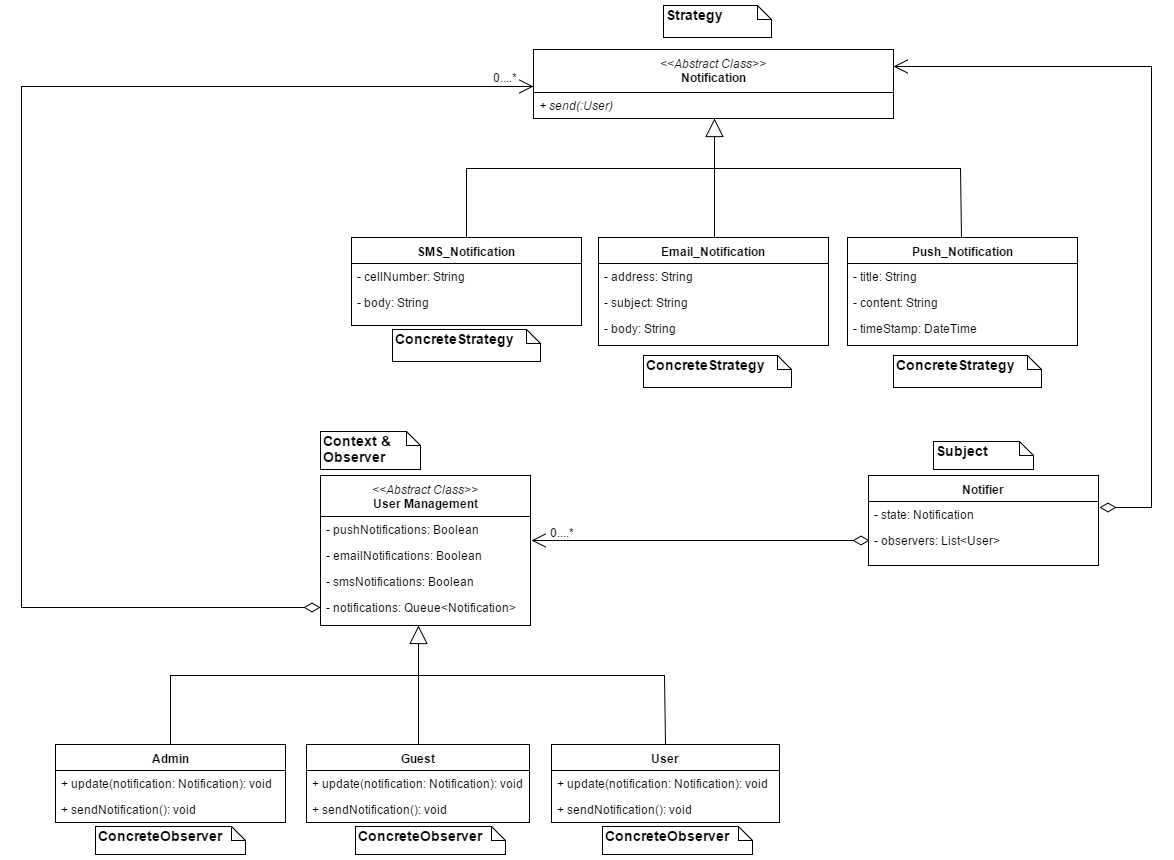

The diagram above was exported from draw.io. Its source (the exported page's mxGraphModel, read from the mxfile embedded in the PNG):
<mxGraphModel dx="1686" dy="830" grid="1" gridSize="10" guides="1" tooltips="1" connect="1" arrows="1" fold="1" page="1" pageScale="1.5" pageWidth="1169" pageHeight="826" math="0" shadow="0">
  <root>
    <mxCell id="0" style=";html=1;" />
    <mxCell id="1" style=";html=1;" parent="0" />
    <mxCell id="1cabcdf3662adbba-1" value="Notifier" style="swimlane;html=1;fontStyle=1;align=center;verticalAlign=top;childLayout=stackLayout;horizontal=1;startSize=26;horizontalStack=0;resizeParent=1;resizeLast=0;collapsible=1;marginBottom=0;swimlaneFillColor=#ffffff;fillColor=none;gradientColor=none;fontSize=12;fontColor=#000000;" vertex="1" parent="1">
      <mxGeometry x="967" y="780" width="230" height="90" as="geometry">
        <mxRectangle x="830" y="352" width="70" height="26" as="alternateBounds" />
      </mxGeometry>
    </mxCell>
    <mxCell id="1cabcdf3662adbba-8" value="- state: Notification" style="text;html=1;strokeColor=none;fillColor=none;align=left;verticalAlign=top;spacingLeft=4;spacingRight=4;whiteSpace=wrap;overflow=hidden;rotatable=0;points=[[0,0.5],[1,0.5]];portConstraint=eastwest;" vertex="1" parent="1cabcdf3662adbba-1">
      <mxGeometry y="26" width="230" height="26" as="geometry" />
    </mxCell>
    <mxCell id="1cabcdf3662adbba-2" value="- observers: List&amp;lt;User&amp;gt;" style="text;html=1;strokeColor=none;fillColor=none;align=left;verticalAlign=top;spacingLeft=4;spacingRight=4;whiteSpace=wrap;overflow=hidden;rotatable=0;points=[[0,0.5],[1,0.5]];portConstraint=eastwest;" vertex="1" parent="1cabcdf3662adbba-1">
      <mxGeometry y="52" width="230" height="26" as="geometry" />
    </mxCell>
    <mxCell id="1cabcdf3662adbba-11" value="&lt;div&gt;&lt;span style=&quot;font-weight: normal&quot;&gt;&lt;i&gt;&amp;lt;&amp;lt;Abstract Class&amp;gt;&amp;gt;&lt;/i&gt;&lt;/span&gt;&lt;/div&gt;Notification" style="swimlane;html=1;fontStyle=1;align=center;verticalAlign=top;childLayout=stackLayout;horizontal=1;startSize=43;horizontalStack=0;resizeParent=1;resizeLast=0;collapsible=1;marginBottom=0;swimlaneFillColor=#ffffff;fillColor=none;gradientColor=none;fontSize=12;fontColor=#000000;" vertex="1" parent="1">
      <mxGeometry x="632" y="354" width="360" height="69" as="geometry" />
    </mxCell>
    <mxCell id="30d45ad9aaf7ce76-3" value="&lt;i&gt;+ send(:User)&lt;/i&gt;" style="text;html=1;strokeColor=none;fillColor=none;align=left;verticalAlign=top;spacingLeft=4;spacingRight=4;whiteSpace=wrap;overflow=hidden;rotatable=0;points=[[0,0.5],[1,0.5]];portConstraint=eastwest;fontSize=12;fontColor=#000000;" vertex="1" parent="1cabcdf3662adbba-11">
      <mxGeometry y="43" width="360" height="26" as="geometry" />
    </mxCell>
    <mxCell id="1cabcdf3662adbba-17" value="&lt;div&gt;&lt;span style=&quot;font-weight: normal&quot;&gt;&lt;i&gt;&amp;lt;&amp;lt;Abstract Class&amp;gt;&amp;gt;&lt;/i&gt;&lt;/span&gt;&lt;/div&gt;User Management" style="swimlane;html=1;fontStyle=1;align=center;verticalAlign=top;childLayout=stackLayout;horizontal=1;startSize=41;horizontalStack=0;resizeParent=1;resizeLast=0;collapsible=1;marginBottom=0;swimlaneFillColor=#ffffff;fillColor=none;gradientColor=none;fontSize=12;fontColor=#000000;" vertex="1" parent="1">
      <mxGeometry x="419" y="780" width="210" height="150" as="geometry" />
    </mxCell>
    <mxCell id="30d45ad9aaf7ce76-37" value="- pushNotifications: Boolean" style="text;html=1;strokeColor=none;fillColor=none;align=left;verticalAlign=top;spacingLeft=4;spacingRight=4;whiteSpace=wrap;overflow=hidden;rotatable=0;points=[[0,0.5],[1,0.5]];portConstraint=eastwest;fontSize=12;fontColor=#000000;" vertex="1" parent="1cabcdf3662adbba-17">
      <mxGeometry y="41" width="210" height="26" as="geometry" />
    </mxCell>
    <mxCell id="30d45ad9aaf7ce76-38" value="- emailNotifications: Boolean" style="text;html=1;strokeColor=none;fillColor=none;align=left;verticalAlign=top;spacingLeft=4;spacingRight=4;whiteSpace=wrap;overflow=hidden;rotatable=0;points=[[0,0.5],[1,0.5]];portConstraint=eastwest;fontSize=12;fontColor=#000000;" vertex="1" parent="1cabcdf3662adbba-17">
      <mxGeometry y="67" width="210" height="26" as="geometry" />
    </mxCell>
    <mxCell id="30d45ad9aaf7ce76-40" value="- smsNotifications: Boolean" style="text;html=1;strokeColor=none;fillColor=none;align=left;verticalAlign=top;spacingLeft=4;spacingRight=4;whiteSpace=wrap;overflow=hidden;rotatable=0;points=[[0,0.5],[1,0.5]];portConstraint=eastwest;fontSize=12;fontColor=#000000;" vertex="1" parent="1cabcdf3662adbba-17">
      <mxGeometry y="93" width="210" height="26" as="geometry" />
    </mxCell>
    <mxCell id="1cabcdf3662adbba-50" value="- notifications: Queue&amp;lt;Notification&amp;gt;" style="text;html=1;strokeColor=none;fillColor=none;align=left;verticalAlign=top;spacingLeft=4;spacingRight=4;whiteSpace=wrap;overflow=hidden;rotatable=0;points=[[0,0.5],[1,0.5]];portConstraint=eastwest;" vertex="1" parent="1cabcdf3662adbba-17">
      <mxGeometry y="119" width="210" height="26" as="geometry" />
    </mxCell>
    <mxCell id="1cabcdf3662adbba-19" value="Admin" style="swimlane;html=1;fontStyle=1;align=center;verticalAlign=top;childLayout=stackLayout;horizontal=1;startSize=26;horizontalStack=0;resizeParent=1;resizeLast=0;collapsible=1;marginBottom=0;swimlaneFillColor=#ffffff;fillColor=none;gradientColor=none;fontSize=12;fontColor=#000000;" vertex="1" parent="1">
      <mxGeometry x="154" y="1049" width="230" height="78" as="geometry" />
    </mxCell>
    <mxCell id="1cabcdf3662adbba-22" value="+ update(notification: Notification): void" style="text;html=1;strokeColor=none;fillColor=none;align=left;verticalAlign=top;spacingLeft=4;spacingRight=4;whiteSpace=wrap;overflow=hidden;rotatable=0;points=[[0,0.5],[1,0.5]];portConstraint=eastwest;" vertex="1" parent="1cabcdf3662adbba-19">
      <mxGeometry y="26" width="230" height="26" as="geometry" />
    </mxCell>
    <mxCell id="1cabcdf3662adbba-64" value="+ sendNotification(): void" style="text;html=1;strokeColor=none;fillColor=none;align=left;verticalAlign=top;spacingLeft=4;spacingRight=4;whiteSpace=wrap;overflow=hidden;rotatable=0;points=[[0,0.5],[1,0.5]];portConstraint=eastwest;" vertex="1" parent="1cabcdf3662adbba-19">
      <mxGeometry y="52" width="230" height="26" as="geometry" />
    </mxCell>
    <mxCell id="1cabcdf3662adbba-23" value="Guest" style="swimlane;html=1;fontStyle=1;align=center;verticalAlign=top;childLayout=stackLayout;horizontal=1;startSize=26;horizontalStack=0;resizeParent=1;resizeLast=0;collapsible=1;marginBottom=0;swimlaneFillColor=#ffffff;fillColor=none;gradientColor=none;fontSize=12;fontColor=#000000;" vertex="1" parent="1">
      <mxGeometry x="405" y="1049" width="223" height="78" as="geometry" />
    </mxCell>
    <mxCell id="1cabcdf3662adbba-66" value="+ update(notification: Notification): void" style="text;html=1;strokeColor=none;fillColor=none;align=left;verticalAlign=top;spacingLeft=4;spacingRight=4;whiteSpace=wrap;overflow=hidden;rotatable=0;points=[[0,0.5],[1,0.5]];portConstraint=eastwest;" vertex="1" parent="1cabcdf3662adbba-23">
      <mxGeometry y="26" width="223" height="26" as="geometry" />
    </mxCell>
    <mxCell id="1cabcdf3662adbba-67" value="+ sendNotification(): void" style="text;html=1;strokeColor=none;fillColor=none;align=left;verticalAlign=top;spacingLeft=4;spacingRight=4;whiteSpace=wrap;overflow=hidden;rotatable=0;points=[[0,0.5],[1,0.5]];portConstraint=eastwest;" vertex="1" parent="1cabcdf3662adbba-23">
      <mxGeometry y="52" width="223" height="26" as="geometry" />
    </mxCell>
    <mxCell id="1cabcdf3662adbba-27" value="User" style="swimlane;html=1;fontStyle=1;align=center;verticalAlign=top;childLayout=stackLayout;horizontal=1;startSize=26;horizontalStack=0;resizeParent=1;resizeLast=0;collapsible=1;marginBottom=0;swimlaneFillColor=#ffffff;fillColor=none;gradientColor=none;fontSize=12;fontColor=#000000;" vertex="1" parent="1">
      <mxGeometry x="650" y="1049" width="228" height="78" as="geometry" />
    </mxCell>
    <mxCell id="1cabcdf3662adbba-68" value="+ update(notification: Notification): void" style="text;html=1;strokeColor=none;fillColor=none;align=left;verticalAlign=top;spacingLeft=4;spacingRight=4;whiteSpace=wrap;overflow=hidden;rotatable=0;points=[[0,0.5],[1,0.5]];portConstraint=eastwest;" vertex="1" parent="1cabcdf3662adbba-27">
      <mxGeometry y="26" width="228" height="26" as="geometry" />
    </mxCell>
    <mxCell id="1cabcdf3662adbba-69" value="+ sendNotification(): void" style="text;html=1;strokeColor=none;fillColor=none;align=left;verticalAlign=top;spacingLeft=4;spacingRight=4;whiteSpace=wrap;overflow=hidden;rotatable=0;points=[[0,0.5],[1,0.5]];portConstraint=eastwest;" vertex="1" parent="1cabcdf3662adbba-27">
      <mxGeometry y="52" width="228" height="26" as="geometry" />
    </mxCell>
    <mxCell id="1cabcdf3662adbba-31" style="edgeStyle=none;rounded=0;html=1;exitX=0.5;exitY=0;entryX=0.5;entryY=0;startArrow=classic;startFill=1;jettySize=auto;orthogonalLoop=1;strokeColor=#000000;strokeWidth=1;fontSize=12;fontColor=#000000;" edge="1" parent="1" source="1cabcdf3662adbba-27" target="1cabcdf3662adbba-27">
      <mxGeometry x="776" y="978" as="geometry" />
    </mxCell>
    <mxCell id="1cabcdf3662adbba-33" value="" style="endArrow=block;endSize=16;endFill=0;html=1;strokeColor=#000000;strokeWidth=1;fontSize=12;fontColor=#000000;exitX=0.5;exitY=0;" edge="1" parent="1" source="1cabcdf3662adbba-23">
      <mxGeometry x="138" y="500" width="160" as="geometry">
        <mxPoint x="448" y="1200" as="sourcePoint" />
        <mxPoint x="517" y="930" as="targetPoint" />
        <mxPoint x="221" y="224" as="offset" />
      </mxGeometry>
    </mxCell>
    <mxCell id="1cabcdf3662adbba-34" value="" style="endArrow=none;html=1;exitX=0.5;exitY=0;rounded=0;" edge="1" parent="1" source="1cabcdf3662adbba-19">
      <mxGeometry x="392" y="1190" width="50" height="50" as="geometry">
        <mxPoint x="392" y="1226" as="sourcePoint" />
        <mxPoint x="532" y="980" as="targetPoint" />
        <Array as="points">
          <mxPoint x="269" y="980" />
        </Array>
      </mxGeometry>
    </mxCell>
    <mxCell id="1cabcdf3662adbba-35" value="" style="endArrow=none;html=1;exitX=0.5;exitY=0;rounded=0;" edge="1" parent="1" source="1cabcdf3662adbba-27">
      <mxGeometry x="402" y="1200" width="50" height="50" as="geometry">
        <mxPoint x="313" y="1020" as="sourcePoint" />
        <mxPoint x="528" y="980" as="targetPoint" />
        <Array as="points">
          <mxPoint x="763" y="980" />
        </Array>
      </mxGeometry>
    </mxCell>
    <mxCell id="1cabcdf3662adbba-37" value="0....*" style="text;html=1;resizable=0;points=[];autosize=1;align=left;verticalAlign=top;spacingTop=-4;fontSize=12;fontColor=#000000;direction=south;" vertex="1" parent="1">
      <mxGeometry x="647" y="828" width="20" height="40" as="geometry" />
    </mxCell>
    <mxCell id="30d45ad9aaf7ce76-10" value="SMS_Notification" style="swimlane;html=1;fontStyle=1;align=center;verticalAlign=top;childLayout=stackLayout;horizontal=1;startSize=26;horizontalStack=0;resizeParent=1;resizeLast=0;collapsible=1;marginBottom=0;swimlaneFillColor=#ffffff;fillColor=none;gradientColor=none;fontSize=12;fontColor=#000000;" vertex="1" parent="1">
      <mxGeometry x="450" y="542" width="230" height="88" as="geometry" />
    </mxCell>
    <mxCell id="30d45ad9aaf7ce76-17" value="- cellNumber: String&lt;div&gt;&lt;br&gt;&lt;/div&gt;" style="text;html=1;strokeColor=none;fillColor=none;align=left;verticalAlign=top;spacingLeft=4;spacingRight=4;whiteSpace=wrap;overflow=hidden;rotatable=0;points=[[0,0.5],[1,0.5]];portConstraint=eastwest;fontSize=12;fontColor=#000000;" vertex="1" parent="30d45ad9aaf7ce76-10">
      <mxGeometry y="26" width="230" height="26" as="geometry" />
    </mxCell>
    <mxCell id="30d45ad9aaf7ce76-18" value="- body: String" style="text;html=1;strokeColor=none;fillColor=none;align=left;verticalAlign=top;spacingLeft=4;spacingRight=4;whiteSpace=wrap;overflow=hidden;rotatable=0;points=[[0,0.5],[1,0.5]];portConstraint=eastwest;fontSize=12;fontColor=#000000;" vertex="1" parent="30d45ad9aaf7ce76-10">
      <mxGeometry y="52" width="230" height="26" as="geometry" />
    </mxCell>
    <mxCell id="30d45ad9aaf7ce76-13" value="" style="endArrow=none;html=1;exitX=0.5;exitY=0;rounded=0;" edge="1" parent="1" source="30d45ad9aaf7ce76-10">
      <mxGeometry x="688" y="683" width="50" height="50" as="geometry">
        <mxPoint x="688" y="719" as="sourcePoint" />
        <mxPoint x="828" y="473" as="targetPoint" />
        <Array as="points">
          <mxPoint x="565" y="473" />
        </Array>
      </mxGeometry>
    </mxCell>
    <mxCell id="30d45ad9aaf7ce76-14" value="" style="endArrow=none;html=1;exitX=0.5;exitY=0;rounded=0;" edge="1" parent="1">
      <mxGeometry x="698" y="693" width="50" height="50" as="geometry">
        <mxPoint x="1060" y="542" as="sourcePoint" />
        <mxPoint x="824" y="473" as="targetPoint" />
        <Array as="points">
          <mxPoint x="1059" y="473" />
        </Array>
      </mxGeometry>
    </mxCell>
    <mxCell id="30d45ad9aaf7ce76-15" value="" style="endArrow=block;endSize=16;endFill=0;html=1;strokeColor=#000000;strokeWidth=1;fontSize=12;fontColor=#000000;exitX=0.5;exitY=0;" edge="1" parent="1">
      <mxGeometry x="434" y="-7" width="160" as="geometry">
        <mxPoint x="813" y="542" as="sourcePoint" />
        <mxPoint x="813" y="423" as="targetPoint" />
        <mxPoint x="221" y="224" as="offset" />
      </mxGeometry>
    </mxCell>
    <mxCell id="30d45ad9aaf7ce76-20" value="Email_Notification" style="swimlane;html=1;fontStyle=1;align=center;verticalAlign=top;childLayout=stackLayout;horizontal=1;startSize=26;horizontalStack=0;resizeParent=1;resizeLast=0;collapsible=1;marginBottom=0;swimlaneFillColor=#ffffff;fillColor=none;gradientColor=none;fontSize=12;fontColor=#000000;" vertex="1" parent="1">
      <mxGeometry x="697" y="542" width="230" height="108" as="geometry" />
    </mxCell>
    <mxCell id="30d45ad9aaf7ce76-21" value="- address: String&lt;div&gt;&lt;br&gt;&lt;/div&gt;" style="text;html=1;strokeColor=none;fillColor=none;align=left;verticalAlign=top;spacingLeft=4;spacingRight=4;whiteSpace=wrap;overflow=hidden;rotatable=0;points=[[0,0.5],[1,0.5]];portConstraint=eastwest;fontSize=12;fontColor=#000000;" vertex="1" parent="30d45ad9aaf7ce76-20">
      <mxGeometry y="26" width="230" height="26" as="geometry" />
    </mxCell>
    <mxCell id="30d45ad9aaf7ce76-25" value="- subject: String" style="text;html=1;strokeColor=none;fillColor=none;align=left;verticalAlign=top;spacingLeft=4;spacingRight=4;whiteSpace=wrap;overflow=hidden;rotatable=0;points=[[0,0.5],[1,0.5]];portConstraint=eastwest;fontSize=12;fontColor=#000000;" vertex="1" parent="30d45ad9aaf7ce76-20">
      <mxGeometry y="52" width="230" height="26" as="geometry" />
    </mxCell>
    <mxCell id="30d45ad9aaf7ce76-22" value="- body: String" style="text;html=1;strokeColor=none;fillColor=none;align=left;verticalAlign=top;spacingLeft=4;spacingRight=4;whiteSpace=wrap;overflow=hidden;rotatable=0;points=[[0,0.5],[1,0.5]];portConstraint=eastwest;fontSize=12;fontColor=#000000;" vertex="1" parent="30d45ad9aaf7ce76-20">
      <mxGeometry y="78" width="230" height="26" as="geometry" />
    </mxCell>
    <mxCell id="30d45ad9aaf7ce76-26" value="Push_Notification" style="swimlane;html=1;fontStyle=1;align=center;verticalAlign=top;childLayout=stackLayout;horizontal=1;startSize=26;horizontalStack=0;resizeParent=1;resizeLast=0;collapsible=1;marginBottom=0;swimlaneFillColor=#ffffff;fillColor=none;gradientColor=none;fontSize=12;fontColor=#000000;" vertex="1" parent="1">
      <mxGeometry x="946" y="542" width="230" height="108" as="geometry" />
    </mxCell>
    <mxCell id="30d45ad9aaf7ce76-27" value="- title: String&lt;div&gt;&lt;br&gt;&lt;/div&gt;" style="text;html=1;strokeColor=none;fillColor=none;align=left;verticalAlign=top;spacingLeft=4;spacingRight=4;whiteSpace=wrap;overflow=hidden;rotatable=0;points=[[0,0.5],[1,0.5]];portConstraint=eastwest;fontSize=12;fontColor=#000000;" vertex="1" parent="30d45ad9aaf7ce76-26">
      <mxGeometry y="26" width="230" height="26" as="geometry" />
    </mxCell>
    <mxCell id="30d45ad9aaf7ce76-28" value="- content: String" style="text;html=1;strokeColor=none;fillColor=none;align=left;verticalAlign=top;spacingLeft=4;spacingRight=4;whiteSpace=wrap;overflow=hidden;rotatable=0;points=[[0,0.5],[1,0.5]];portConstraint=eastwest;fontSize=12;fontColor=#000000;" vertex="1" parent="30d45ad9aaf7ce76-26">
      <mxGeometry y="52" width="230" height="26" as="geometry" />
    </mxCell>
    <mxCell id="30d45ad9aaf7ce76-31" value="- timeStamp: DateTime" style="text;html=1;strokeColor=none;fillColor=none;align=left;verticalAlign=top;spacingLeft=4;spacingRight=4;whiteSpace=wrap;overflow=hidden;rotatable=0;points=[[0,0.5],[1,0.5]];portConstraint=eastwest;fontSize=12;fontColor=#000000;" vertex="1" parent="30d45ad9aaf7ce76-26">
      <mxGeometry y="78" width="230" height="26" as="geometry" />
    </mxCell>
    <mxCell id="30d45ad9aaf7ce76-35" value="0....*" style="text;html=1;resizable=0;points=[];autosize=1;align=left;verticalAlign=top;spacingTop=-4;fontSize=12;fontColor=#000000;direction=south;" vertex="1" parent="1">
      <mxGeometry x="590" y="373" width="20" height="40" as="geometry" />
    </mxCell>
    <mxCell id="30d45ad9aaf7ce76-36" value="" style="endArrow=open;html=1;endSize=12;startArrow=diamondThin;startSize=14;startFill=0;edgeStyle=orthogonalEdgeStyle;align=left;verticalAlign=bottom;strokeColor=#000000;strokeWidth=1;fontSize=12;fontColor=#000000;entryX=1;entryY=0.25;exitX=1.004;exitY=0.217;exitPerimeter=0;rounded=0;" edge="1" parent="1" source="1cabcdf3662adbba-8" target="1cabcdf3662adbba-11">
      <mxGeometry x="-0.8673" y="395" relative="1" as="geometry">
        <mxPoint x="1250" y="850" as="sourcePoint" />
        <mxPoint x="1400" y="700" as="targetPoint" />
        <Array as="points">
          <mxPoint x="1250" y="812" />
          <mxPoint x="1250" y="371" />
        </Array>
        <mxPoint x="785" y="-62" as="offset" />
      </mxGeometry>
    </mxCell>
    <mxCell id="30d45ad9aaf7ce76-46" value="" style="endArrow=open;html=1;endSize=12;startArrow=diamondThin;startSize=14;startFill=0;edgeStyle=orthogonalEdgeStyle;align=left;verticalAlign=bottom;strokeColor=#000000;strokeWidth=1;fontSize=12;fontColor=#000000;entryX=0;entryY=-0.229;entryPerimeter=0;exitX=0;exitY=0.5;rounded=0;" edge="1" parent="1" source="1cabcdf3662adbba-50" target="30d45ad9aaf7ce76-3">
      <mxGeometry x="-0.5609" y="-1384" relative="1" as="geometry">
        <mxPoint x="120" y="800" as="sourcePoint" />
        <mxPoint x="280" y="800" as="targetPoint" />
        <Array as="points">
          <mxPoint x="120" y="912" />
          <mxPoint x="120" y="391" />
        </Array>
        <mxPoint x="-34" y="308" as="offset" />
      </mxGeometry>
    </mxCell>
    <mxCell id="6822ea11759429ff-2" value="&lt;b&gt;&lt;font style=&quot;font-size: 14px&quot;&gt;Strategy&lt;/font&gt;&lt;/b&gt;" style="shape=note;whiteSpace=wrap;html=1;size=14;verticalAlign=top;align=left;spacingTop=-6;fillColor=none;gradientColor=none;fontSize=12;fontColor=#000000;" vertex="1" parent="1">
      <mxGeometry x="762" y="310" width="108" height="32" as="geometry" />
    </mxCell>
    <mxCell id="6822ea11759429ff-3" value="&lt;b&gt;&lt;font style=&quot;font-size: 14px&quot;&gt;ConcreteStrategy&lt;/font&gt;&lt;/b&gt;" style="shape=note;whiteSpace=wrap;html=1;size=14;verticalAlign=top;align=left;spacingTop=-6;fillColor=none;gradientColor=none;fontSize=12;fontColor=#000000;" vertex="1" parent="1">
      <mxGeometry x="491" y="634" width="148" height="32" as="geometry" />
    </mxCell>
    <mxCell id="6822ea11759429ff-4" value="&lt;b&gt;&lt;font style=&quot;font-size: 14px&quot;&gt;ConcreteStrategy&lt;/font&gt;&lt;/b&gt;" style="shape=note;whiteSpace=wrap;html=1;size=14;verticalAlign=top;align=left;spacingTop=-6;fillColor=none;gradientColor=none;fontSize=12;fontColor=#000000;" vertex="1" parent="1">
      <mxGeometry x="742" y="660" width="148" height="32" as="geometry" />
    </mxCell>
    <mxCell id="6822ea11759429ff-5" value="&lt;b&gt;&lt;font style=&quot;font-size: 14px&quot;&gt;ConcreteStrategy&lt;/font&gt;&lt;/b&gt;" style="shape=note;whiteSpace=wrap;html=1;size=14;verticalAlign=top;align=left;spacingTop=-6;fillColor=none;gradientColor=none;fontSize=12;fontColor=#000000;" vertex="1" parent="1">
      <mxGeometry x="992" y="660" width="148" height="32" as="geometry" />
    </mxCell>
    <mxCell id="6822ea11759429ff-6" value="&lt;b&gt;&lt;font style=&quot;font-size: 14px&quot;&gt;Context &amp;amp; Observer&lt;/font&gt;&lt;/b&gt;" style="shape=note;whiteSpace=wrap;html=1;size=14;verticalAlign=top;align=left;spacingTop=-6;fillColor=none;gradientColor=none;fontSize=12;fontColor=#000000;" vertex="1" parent="1">
      <mxGeometry x="419" y="736" width="100" height="38" as="geometry" />
    </mxCell>
    <mxCell id="6822ea11759429ff-7" value="&lt;span style=&quot;font-size: 14px&quot;&gt;&lt;b&gt;Subject&lt;/b&gt;&lt;/span&gt;" style="shape=note;whiteSpace=wrap;html=1;size=14;verticalAlign=top;align=left;spacingTop=-6;fillColor=none;gradientColor=none;fontSize=12;fontColor=#000000;" vertex="1" parent="1">
      <mxGeometry x="1032" y="746" width="100" height="28" as="geometry" />
    </mxCell>
    <mxCell id="6822ea11759429ff-8" value="&lt;span style=&quot;font-size: 14px&quot;&gt;&lt;b&gt;ConcreteObserver&lt;/b&gt;&lt;/span&gt;" style="shape=note;whiteSpace=wrap;html=1;size=14;verticalAlign=top;align=left;spacingTop=-6;fillColor=none;gradientColor=none;fontSize=12;fontColor=#000000;" vertex="1" parent="1">
      <mxGeometry x="701" y="1131" width="150" height="28" as="geometry" />
    </mxCell>
    <mxCell id="6822ea11759429ff-10" value="&lt;span style=&quot;font-size: 14px&quot;&gt;&lt;b&gt;ConcreteObserver&lt;/b&gt;&lt;/span&gt;" style="shape=note;whiteSpace=wrap;html=1;size=14;verticalAlign=top;align=left;spacingTop=-6;fillColor=none;gradientColor=none;fontSize=12;fontColor=#000000;" vertex="1" parent="1">
      <mxGeometry x="454" y="1131" width="150" height="28" as="geometry" />
    </mxCell>
    <mxCell id="6822ea11759429ff-11" value="&lt;span style=&quot;font-size: 14px&quot;&gt;&lt;b&gt;ConcreteObserver&lt;/b&gt;&lt;/span&gt;" style="shape=note;whiteSpace=wrap;html=1;size=14;verticalAlign=top;align=left;spacingTop=-6;fillColor=none;gradientColor=none;fontSize=12;fontColor=#000000;" vertex="1" parent="1">
      <mxGeometry x="194" y="1131" width="150" height="28" as="geometry" />
    </mxCell>
    <mxCell id="ca2a79b8fa6f68e-2" value="" style="endArrow=open;html=1;endSize=12;startArrow=diamondThin;startSize=14;startFill=0;edgeStyle=orthogonalEdgeStyle;align=left;verticalAlign=bottom;strokeColor=#000000;strokeWidth=1;fontSize=12;fontColor=#000000;" edge="1" parent="1">
      <mxGeometry x="0.3018" y="374" relative="1" as="geometry">
        <mxPoint x="968" y="845" as="sourcePoint" />
        <mxPoint x="630" y="845" as="targetPoint" />
        <Array as="points">
          <mxPoint x="748" y="845" />
          <mxPoint x="748" y="845" />
        </Array>
        <mxPoint x="352" y="-249" as="offset" />
      </mxGeometry>
    </mxCell>
  </root>
</mxGraphModel>